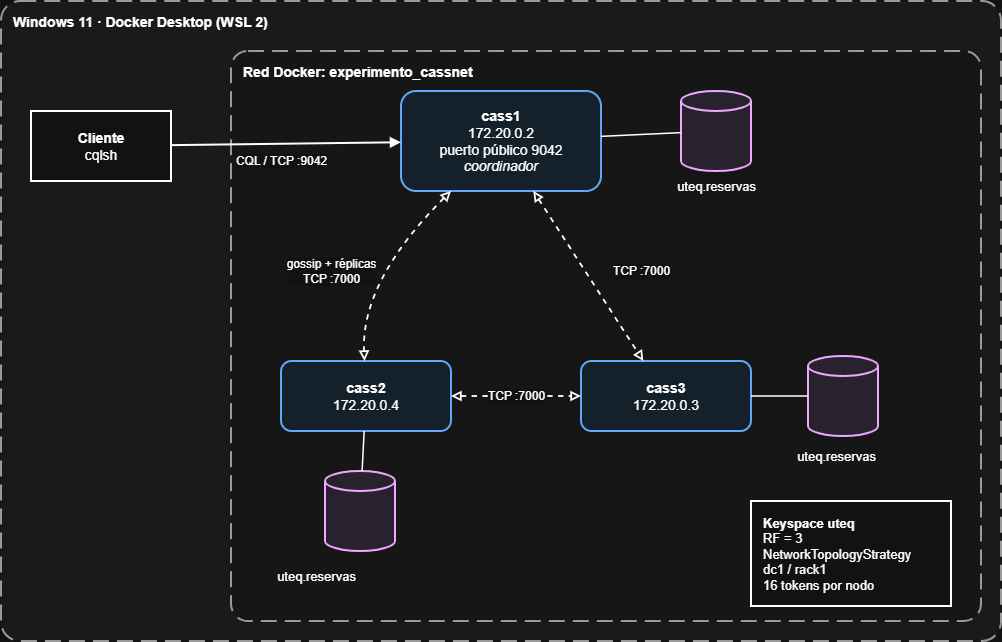

The diagram above was exported from draw.io. Its source (the exported page's mxGraphModel, read from the mxfile embedded in the PNG):
<mxGraphModel dx="1149" dy="638" grid="1" gridSize="10" guides="1" tooltips="1" connect="1" arrows="1" fold="1" page="1" pageScale="1" pageWidth="827" pageHeight="1169" math="0" shadow="0">
  <root>
    <mxCell id="0" />
    <mxCell id="1" parent="0" />
    <mxCell id="z1" parent="1" style="rounded=1;arcSize=3;dashed=1;dashPattern=8 4;strokeWidth=2;fillColor=#f5f5f5;strokeColor=#616161;verticalAlign=top;align=left;spacingLeft=10;spacingTop=6;fontStyle=1;fontSize=14;html=1;" value="Windows 11 · Docker Desktop (WSL 2)" vertex="1">
      <mxGeometry height="640" width="1000" x="20" y="20" as="geometry" />
    </mxCell>
    <mxCell id="z2" parent="1" style="rounded=1;arcSize=3;dashed=1;dashPattern=8 4;strokeWidth=2;fillColor=#fafafa;strokeColor=#616161;verticalAlign=top;align=left;spacingLeft=10;spacingTop=6;fontStyle=1;fontSize=14;html=1;" value="Red Docker: experimento_cassnet" vertex="1">
      <mxGeometry height="570" width="750" x="250" y="70" as="geometry" />
    </mxCell>
    <mxCell id="cli" parent="1" style="rounded=0;whiteSpace=wrap;html=1;fontSize=14;strokeWidth=2;fillColor=#ffffff;" value="&lt;b&gt;Cliente&lt;/b&gt;&lt;br&gt;cqlsh" vertex="1">
      <mxGeometry height="70" width="140" x="50" y="130" as="geometry" />
    </mxCell>
    <mxCell id="c1" parent="1" style="rounded=1;whiteSpace=wrap;html=1;fontSize=14;strokeWidth=2;fillColor=#e3f2fd;strokeColor=#1565c0;" value="&lt;b&gt;cass1&lt;/b&gt;&lt;br&gt;172.20.0.2&lt;br&gt;puerto público 9042&lt;br&gt;&lt;i&gt;coordinador&lt;/i&gt;" vertex="1">
      <mxGeometry height="100" width="200" x="420" y="110" as="geometry" />
    </mxCell>
    <mxCell id="c2" parent="1" style="rounded=1;whiteSpace=wrap;html=1;fontSize=14;strokeWidth=2;fillColor=#e3f2fd;strokeColor=#1565c0;" value="&lt;b&gt;cass2&lt;/b&gt;&lt;br&gt;172.20.0.4" vertex="1">
      <mxGeometry height="70" width="170" x="300" y="380" as="geometry" />
    </mxCell>
    <mxCell id="c3" parent="1" style="rounded=1;whiteSpace=wrap;html=1;fontSize=14;strokeWidth=2;fillColor=#e3f2fd;strokeColor=#1565c0;" value="&lt;b&gt;cass3&lt;/b&gt;&lt;br&gt;172.20.0.3" vertex="1">
      <mxGeometry height="70" width="170" x="600" y="380" as="geometry" />
    </mxCell>
    <mxCell id="d1" parent="1" style="shape=cylinder3;whiteSpace=wrap;html=1;boundedLbl=1;backgroundOutline=1;size=10;strokeWidth=2;fillColor=#ede7f6;strokeColor=#6a1b9a;" value="" vertex="1">
      <mxGeometry height="80" width="70" x="700" y="110" as="geometry" />
    </mxCell>
    <mxCell id="d1l" parent="1" style="text;html=1;align=center;verticalAlign=middle;fontSize=13;" value="uteq.reservas" vertex="1">
      <mxGeometry height="20" width="110" x="680" y="195" as="geometry" />
    </mxCell>
    <mxCell id="d2" parent="1" style="shape=cylinder3;whiteSpace=wrap;html=1;boundedLbl=1;backgroundOutline=1;size=10;strokeWidth=2;fillColor=#ede7f6;strokeColor=#6a1b9a;" value="" vertex="1">
      <mxGeometry height="80" width="70" x="344" y="490" as="geometry" />
    </mxCell>
    <mxCell id="d2l" parent="1" style="text;html=1;align=center;verticalAlign=middle;fontSize=13;" value="uteq.reservas" vertex="1">
      <mxGeometry height="20" width="110" x="280" y="585" as="geometry" />
    </mxCell>
    <mxCell id="d3" parent="1" style="shape=cylinder3;whiteSpace=wrap;html=1;boundedLbl=1;backgroundOutline=1;size=10;strokeWidth=2;fillColor=#ede7f6;strokeColor=#6a1b9a;" value="" vertex="1">
      <mxGeometry height="80" width="70" x="827" y="375" as="geometry" />
    </mxCell>
    <mxCell id="d3l" parent="1" style="text;html=1;align=center;verticalAlign=middle;fontSize=13;" value="uteq.reservas" vertex="1">
      <mxGeometry height="20" width="110" x="800" y="465" as="geometry" />
    </mxCell>
    <mxCell id="note" parent="1" style="rounded=0;whiteSpace=wrap;html=1;fontSize=14;strokeWidth=2;fillColor=#ffffff;align=left;spacingLeft=10;fontSize=13;" value="&lt;b&gt;Keyspace uteq&lt;/b&gt;&lt;br&gt;RF = 3&lt;br&gt;NetworkTopologyStrategy&lt;br&gt;dc1 / rack1&lt;br&gt;16 tokens por nodo" vertex="1">
      <mxGeometry height="105" width="200" x="770" y="520" as="geometry" />
    </mxCell>
    <mxCell id="l1" edge="1" parent="1" source="c1" style="endArrow=none;strokeWidth=1.5;html=1;fontSize=12;labelBackgroundColor=#ffffff;" target="d1" value="">
      <mxGeometry relative="1" as="geometry" />
    </mxCell>
    <mxCell id="l2" edge="1" parent="1" source="c2" style="endArrow=none;strokeWidth=1.5;html=1;fontSize=12;labelBackgroundColor=#ffffff;" target="d2" value="">
      <mxGeometry relative="1" as="geometry" />
    </mxCell>
    <mxCell id="l3" edge="1" parent="1" source="c3" style="endArrow=none;strokeWidth=1.5;html=1;fontSize=12;labelBackgroundColor=#ffffff;" target="d3" value="">
      <mxGeometry relative="1" as="geometry" />
    </mxCell>
    <mxCell id="a1" edge="1" parent="1" source="cli" style="endArrow=block;endFill=1;strokeWidth=2;html=1;fontSize=12;labelBackgroundColor=#ffffff;" target="c1" value="CQL / TCP :9042">
      <mxGeometry relative="1" x="-0.0454" y="-17" as="geometry">
        <mxPoint as="offset" />
      </mxGeometry>
    </mxCell>
    <mxCell id="g1" edge="1" parent="1" source="c1" style="startArrow=block;startFill=0;endArrow=block;endFill=0;dashed=1;strokeWidth=1.8;curved=1;html=1;fontSize=12;labelBackgroundColor=#ffffff;" target="c2" value="gossip + réplicas&lt;br&gt;TCP :7000">
      <mxGeometry relative="1" x="0.2276" y="-32" as="geometry">
        <mxPoint x="2" y="-11" as="offset" />
        <Array as="points">
          <mxPoint x="380" y="300" />
        </Array>
      </mxGeometry>
    </mxCell>
    <mxCell id="g2" edge="1" parent="1" source="c1" style="startArrow=block;startFill=0;endArrow=block;endFill=0;dashed=1;strokeWidth=1.8;html=1;fontSize=12;labelBackgroundColor=#ffffff;" target="c3" value="TCP :7000">
      <mxGeometry relative="1" x="0.241" y="47" as="geometry">
        <mxPoint as="offset" />
      </mxGeometry>
    </mxCell>
    <mxCell id="g3" edge="1" parent="1" source="c2" style="startArrow=block;startFill=0;endArrow=block;endFill=0;dashed=1;strokeWidth=1.8;html=1;fontSize=12;labelBackgroundColor=#ffffff;" target="c3" value="TCP :7000">
      <mxGeometry relative="1" as="geometry" />
    </mxCell>
  </root>
</mxGraphModel>